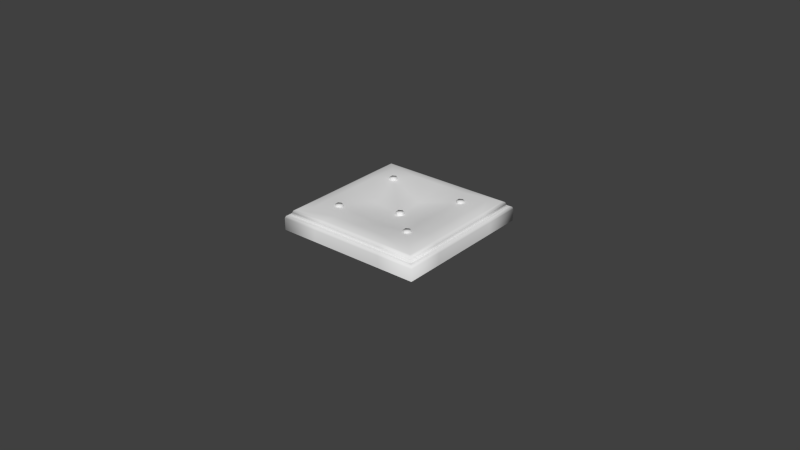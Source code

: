 # Source: LevelModels.blend  (saved by Blender 2.76.0; exported with 4.5.12 LTS)
import bpy
from mathutils import Matrix  # noqa: F401  (used for matrix-valued properties, if any)

bpy.ops.wm.read_factory_settings(use_empty=True)
scene = bpy.context.scene
scene.name = 'Scene'

# ---- collections
col_collection_1 = bpy.data.collections.new('Collection 1'); scene.collection.children.link(col_collection_1)
col_collection_1.hide_render = True
col_collection_1.hide_viewport = True
col_collection_2 = bpy.data.collections.new('Collection 2'); scene.collection.children.link(col_collection_2)
col_collection_2.hide_render = True
col_collection_2.hide_viewport = True
col_collection_3 = bpy.data.collections.new('Collection 3'); scene.collection.children.link(col_collection_3)

# ---- world
world_world = bpy.data.worlds.new('World'); scene.world = world_world
world_world.color = (0.05088, 0.05088, 0.05088)
world_world.use_sun_shadow = False
world_world.sun_shadow_jitter_overblur = 0.0
world_world.cycles.sampling_method = 'MANUAL'
world_world.cycles.sample_map_resolution = 256

# ---- meshes
me_cube = bpy.data.meshes.new('Cube')
me_cube.from_pydata([(-0.8694, -1.0, -0.8694), (-1.0, -0.8694, -0.8694), (-0.8694, -0.8694, -1.0), (-0.9618, -0.9618, -0.8694), (-0.9448, -0.9448, -0.9448), (-0.9618, -0.8694, -0.9618), (-0.8694, -0.9618, -0.9618), (-0.8694, -1.0, 0.8694), (-0.8694, -0.8694, 1.0), (-1.0, -0.8694, 0.8694), (-0.8694, -0.9618, 0.9618), (-0.9448, -0.9448, 0.9448), (-0.9618, -0.8694, 0.9618), (-0.9618, -0.9618, 0.8694), (-0.8694, 1.0, -0.8694), (-0.8694, 0.8694, -1.0), (-1.0, 0.8694, -0.8694), (-0.8694, 0.9618, -0.9618), (-0.9448, 0.9448, -0.9448), (-0.9618, 0.8694, -0.9618), (-0.9618, 0.9618, -0.8694), (-0.8694, 0.8694, 1.0), (-0.8694, 1.0, 0.8694), (-1.0, 0.8694, 0.8694), (-0.8694, 0.9618, 0.9618), (-0.9448, 0.9448, 0.9448), (-0.9618, 0.9618, 0.8694), (-0.9618, 0.8694, 0.9618), (0.8694, -1.0, -0.8694), (0.8694, -0.8694, -1.0), (1.0, -0.8694, -0.8694), (0.8694, -0.9618, -0.9618), (0.9448, -0.9448, -0.9448), (0.9618, -0.8694, -0.9618), (0.9618, -0.9618, -0.8694), (0.8694, -0.8694, 1.0), (0.8694, -1.0, 0.8694), (1.0, -0.8694, 0.8694), (0.8694, -0.9618, 0.9618), (0.9448, -0.9448, 0.9448), (0.9618, -0.9618, 0.8694), (0.9618, -0.8694, 0.9618), (1.0, 0.8694, -0.8694), (0.8694, 0.8694, -1.0), (0.8694, 1.0, -0.8694), (0.9618, 0.8694, -0.9618), (0.9448, 0.9448, -0.9448), (0.8694, 0.9618, -0.9618), (0.9618, 0.9618, -0.8694), (0.8694, 0.8694, 1.0), (1.0, 0.8694, 0.8694), (0.8694, 1.0, 0.8694), (0.9618, 0.8694, 0.9618), (0.9448, 0.9448, 0.9448), (0.9618, 0.9618, 0.8694), (0.8694, 0.9618, 0.9618)], [], [(2, 15, 43, 29), (50, 37, 30, 42), (35, 49, 21, 8), (36, 7, 0, 28), (22, 51, 44, 14), (0, 3, 4, 6), (1, 5, 4, 3), (2, 6, 4, 5), (7, 10, 11, 13), (8, 12, 11, 10), (9, 13, 11, 12), (14, 17, 18, 20), (15, 19, 18, 17), (16, 20, 18, 19), (21, 24, 25, 27), (22, 26, 25, 24), (23, 27, 25, 26), (28, 31, 32, 34), (29, 33, 32, 31), (30, 34, 32, 33), (35, 38, 39, 41), (36, 40, 39, 38), (37, 41, 39, 40), (42, 45, 46, 48), (43, 47, 46, 45), (44, 48, 46, 47), (49, 52, 53, 55), (50, 54, 53, 52), (51, 55, 53, 54), (0, 7, 13, 3), (3, 13, 9, 1), (8, 21, 27, 12), (12, 27, 23, 9), (22, 14, 20, 26), (26, 20, 16, 23), (15, 2, 5, 19), (19, 5, 1, 16), (21, 49, 55, 24), (24, 55, 51, 22), (50, 42, 48, 54), (54, 48, 44, 51), (43, 15, 17, 47), (47, 17, 14, 44), (49, 35, 41, 52), (52, 41, 37, 50), (36, 28, 34, 40), (40, 34, 30, 37), (29, 43, 45, 33), (33, 45, 42, 30), (35, 8, 10, 38), (38, 10, 7, 36), (2, 29, 31, 6), (6, 31, 28, 0), (9, 23, 16, 1)])
me_cube.polygons.foreach_set('use_smooth', [True] * 54)
me_cube.use_remesh_preserve_volume = False
me_cube.use_remesh_preserve_attributes = False
me_cube.use_mirror_vertex_groups = False
me_cube.update()
me_cube_002 = bpy.data.meshes.new('Cube.002')
me_cube_002.from_pydata([(-3.869, -1.0, -0.8694), (-4.0, -0.8694, -0.8694), (-3.869, -0.8694, -1.0), (-3.962, -0.9618, -0.8694), (-3.945, -0.9448, -0.9448), (-3.962, -0.8694, -0.9618), (-3.869, -0.9618, -0.9618), (-3.869, -1.0, 0.8694), (-3.869, -0.8694, 1.0), (-4.0, -0.8694, 0.8694), (-3.869, -0.9618, 0.9618), (-3.945, -0.9448, 0.9448), (-3.962, -0.8694, 0.9618), (-3.962, -0.9618, 0.8694), (-3.869, 1.0, -0.8694), (-3.869, 0.8694, -1.0), (-4.0, 0.8694, -0.8694), (-3.869, 0.9618, -0.9618), (-3.945, 0.9448, -0.9448), (-3.962, 0.8694, -0.9618), (-3.962, 0.9618, -0.8694), (-3.869, 0.8694, 1.0), (-3.869, 1.0, 0.8694), (-4.0, 0.8694, 0.8694), (-3.869, 0.9618, 0.9618), (-3.945, 0.9448, 0.9448), (-3.962, 0.9618, 0.8694), (-3.962, 0.8694, 0.9618), (3.869, -1.0, -0.8694), (3.869, -0.8694, -1.0), (4.0, -0.8694, -0.8694), (3.869, -0.9618, -0.9618), (3.945, -0.9448, -0.9448), (3.962, -0.8694, -0.9618), (3.962, -0.9618, -0.8694), (3.869, -0.8694, 1.0), (3.869, -1.0, 0.8694), (4.0, -0.8694, 0.8694), (3.869, -0.9618, 0.9618), (3.945, -0.9448, 0.9448), (3.962, -0.9618, 0.8694), (3.962, -0.8694, 0.9618), (4.0, 0.8694, -0.8694), (3.869, 0.8694, -1.0), (3.869, 1.0, -0.8694), (3.962, 0.8694, -0.9618), (3.945, 0.9448, -0.9448), (3.869, 0.9618, -0.9618), (3.962, 0.9618, -0.8694), (3.869, 0.8694, 1.0), (4.0, 0.8694, 0.8694), (3.869, 1.0, 0.8694), (3.962, 0.8694, 0.9618), (3.945, 0.9448, 0.9448), (3.962, 0.9618, 0.8694), (3.869, 0.9618, 0.9618)], [], [(0, 3, 4, 6), (1, 5, 4, 3), (2, 6, 4, 5), (7, 10, 11, 13), (8, 12, 11, 10), (9, 13, 11, 12), (14, 17, 18, 20), (15, 19, 18, 17), (16, 20, 18, 19), (21, 24, 25, 27), (22, 26, 25, 24), (23, 27, 25, 26), (0, 7, 13, 3), (3, 13, 9, 1), (8, 21, 27, 12), (12, 27, 23, 9), (22, 14, 20, 26), (26, 20, 16, 23), (15, 2, 5, 19), (19, 5, 1, 16), (9, 23, 16, 1), (51, 44, 14, 22), (21, 8, 35, 49), (7, 0, 28, 36), (55, 51, 22, 24), (24, 21, 49, 55), (15, 17, 47, 43), (2, 15, 43, 29), (38, 35, 8, 10), (50, 37, 30, 42), (31, 28, 0, 6), (29, 31, 6, 2), (28, 31, 32, 34), (29, 33, 32, 31), (30, 34, 32, 33), (35, 38, 39, 41), (36, 40, 39, 38), (37, 41, 39, 40), (42, 45, 46, 48), (43, 47, 46, 45), (44, 48, 46, 47), (49, 52, 53, 55), (50, 54, 53, 52), (51, 55, 53, 54), (36, 38, 10, 7), (50, 42, 48, 54), (54, 48, 44, 51), (49, 35, 41, 52), (52, 41, 37, 50), (36, 28, 34, 40), (40, 34, 30, 37), (29, 43, 45, 33), (33, 45, 42, 30), (17, 14, 44, 47)])
me_cube_002.polygons.foreach_set('use_smooth', [True] * 54)
me_cube_002.use_remesh_preserve_volume = False
me_cube_002.use_remesh_preserve_attributes = False
me_cube_002.use_mirror_vertex_groups = False
me_cube_002.update()
me_plane = bpy.data.meshes.new('Plane')
me_plane.from_pydata([(1.0, 1.0, 0.0), (0.9348, 0.9348, 0.2), (1.0, 1.0, 0.1623), (0.9623, 0.9623, 0.2), (0.989, 0.989, 0.189), (0.9348, 0.9348, 0.2316), (0.8971, 0.8971, 0.2693), (0.9238, 0.9238, 0.2582), (0.7589, 0.7589, 0.288), (0.4945, 0.989, 0.189), (0.4812, 0.9623, 0.2), (0.4619, 0.9238, 0.2582), (0.4486, 0.8971, 0.2693), (0.3795, 0.7589, 0.288), (0.5, 1.0, 0.0), (0.4674, 0.9348, 0.2), (0.5, 1.0, 0.1623), (0.4674, 0.9348, 0.2316), (1.0, 0.5, 0.0), (0.9348, 0.4674, 0.2), (1.0, 0.5, 0.1623), (0.9348, 0.4674, 0.2316), (0.989, 0.4945, 0.189), (0.9623, 0.4812, 0.2), (0.9238, 0.4619, 0.2582), (0.8971, 0.4486, 0.2693), (0.7589, 0.3795, 0.288), (0.539, 0.5162, 0.2954), (0.04478, 0.02585, 0.1344), (0.04478, 0.02585, 0.184), (0.539, 0.5682, 0.263), (0.5838, 0.5423, 0.263), (0.5838, 0.4906, 0.263), (0.539, 0.4648, 0.263), (0.4942, 0.4906, 0.263), (0.4942, 0.5423, 0.263), (0.539, 0.5682, 0.3126), (0.5838, 0.5423, 0.3126), (0.5838, 0.4906, 0.3126), (0.539, 0.4648, 0.3126), (0.4942, 0.4906, 0.3126), (0.4942, 0.5423, 0.3126), (-1.0, 1.0, 0.0), (-0.9348, 0.9348, 0.2), (-1.0, 1.0, 0.1623), (-0.9623, 0.9623, 0.2), (-0.989, 0.989, 0.189), (-0.9348, 0.9348, 0.2316), (-0.8971, 0.8971, 0.2693), (-0.9238, 0.9238, 0.2582), (-0.7589, 0.7589, 0.288), (0.0, 1.0, 0.0), (0.0, 0.9348, 0.2), (0.0, 1.0, 0.1623), (0.0, 0.989, 0.189), (0.0, 0.9623, 0.2), (0.0, 0.9348, 0.2316), (0.0, 0.9238, 0.2582), (0.0, 0.8971, 0.2693), (0.0, 0.7589, 0.288), (-0.4945, 0.989, 0.189), (-0.4812, 0.9623, 0.2), (-0.4619, 0.9238, 0.2582), (-0.4486, 0.8971, 0.2693), (-0.3795, 0.7589, 0.288), (-0.5, 1.0, 0.0), (-0.4674, 0.9348, 0.2), (-0.5, 1.0, 0.1623), (-0.4674, 0.9348, 0.2316), (-1.0, 0.5, 0.0), (-0.9348, 0.4674, 0.2), (-1.0, 0.5, 0.1623), (-0.9348, 0.4674, 0.2316), (0.0, 0.3795, 0.1602), (-0.989, 0.4945, 0.189), (-0.9623, 0.4812, 0.2), (-0.9238, 0.4619, 0.2582), (-0.8971, 0.4486, 0.2693), (-0.7589, 0.3795, 0.288), (-0.539, 0.5162, 0.2954), (0.0, 0.05171, 0.1344), (-0.04478, 0.02585, 0.1344), (0.0, 0.05171, 0.184), (-0.04478, 0.02585, 0.184), (-0.539, 0.5682, 0.263), (-0.5838, 0.5423, 0.263), (-0.5838, 0.4906, 0.263), (-0.539, 0.4648, 0.263), (-0.4942, 0.4906, 0.263), (-0.4942, 0.5423, 0.263), (-0.539, 0.5682, 0.3126), (-0.5838, 0.5423, 0.3126), (-0.5838, 0.4906, 0.3126), (-0.539, 0.4648, 0.3126), (-0.4942, 0.4906, 0.3126), (-0.4942, 0.5423, 0.3126), (1.0, -1.0, 0.0), (0.9348, -0.9348, 0.2), (1.0, -1.0, 0.1623), (0.9623, -0.9623, 0.2), (0.989, -0.989, 0.189), (0.9348, -0.9348, 0.2316), (0.8971, -0.8971, 0.2693), (0.9238, -0.9238, 0.2582), (0.7589, -0.7589, 0.288), (1.0, 0.0, 0.0), (0.9348, 0.0, 0.2), (1.0, 0.0, 0.1623), (0.989, 0.0, 0.189), (0.9623, 0.0, 0.2), (0.9348, 0.0, 0.2316), (0.9238, 0.0, 0.2582), (0.8971, 0.0, 0.2693), (0.7589, 0.0, 0.288), (0.4945, -0.989, 0.189), (0.4812, -0.9623, 0.2), (0.4619, -0.9238, 0.2582), (0.4486, -0.8971, 0.2693), (0.3795, -0.7589, 0.288), (0.5, -1.0, 0.0), (0.4674, -0.9348, 0.2), (0.5, -1.0, 0.1623), (0.4674, -0.9348, 0.2316), (0.3719, 0.0, 0.1906), (1.0, -0.5, 0.0), (0.9348, -0.4674, 0.2), (1.0, -0.5, 0.1623), (0.9348, -0.4674, 0.2316), (0.989, -0.4945, 0.189), (0.9623, -0.4812, 0.2), (0.9238, -0.4619, 0.2582), (0.8971, -0.4486, 0.2693), (0.7589, -0.3795, 0.288), (0.539, -0.5162, 0.2954), (0.04478, -0.02585, 0.1344), (0.04478, -0.02585, 0.184), (0.539, -0.5682, 0.263), (0.5838, -0.5423, 0.263), (0.5838, -0.4906, 0.263), (0.539, -0.4648, 0.263), (0.4942, -0.4906, 0.263), (0.4942, -0.5423, 0.263), (0.539, -0.5682, 0.3126), (0.5838, -0.5423, 0.3126), (0.5838, -0.4906, 0.3126), (0.539, -0.4648, 0.3126), (0.4942, -0.4906, 0.3126), (0.4942, -0.5423, 0.3126), (-1.0, -1.0, 0.0), (-0.9348, -0.9348, 0.2), (-1.0, -1.0, 0.1623), (-0.9623, -0.9623, 0.2), (-0.989, -0.989, 0.189), (-0.9348, -0.9348, 0.2316), (-0.8971, -0.8971, 0.2693), (-0.9238, -0.9238, 0.2582), (-0.7589, -0.7589, 0.288), (0.0, -1.0, 0.0), (0.0, -0.9348, 0.2), (0.0, -1.0, 0.1623), (0.0, -0.989, 0.189), (0.0, -0.9623, 0.2), (0.0, -0.9348, 0.2316), (0.0, -0.9238, 0.2582), (0.0, -0.8971, 0.2693), (0.0, -0.7589, 0.288), (-1.0, 0.0, 0.0), (-0.9348, 0.0, 0.2), (-1.0, 0.0, 0.1623), (-0.989, 0.0, 0.189), (-0.9623, 0.0, 0.2), (-0.9348, 0.0, 0.2316), (-0.9238, 0.0, 0.2582), (-0.8971, 0.0, 0.2693), (-0.7589, 0.0, 0.288), (0.0, 0.0, 0.1411), (-0.4945, -0.989, 0.189), (-0.4812, -0.9623, 0.2), (-0.4619, -0.9238, 0.2582), (-0.4486, -0.8971, 0.2693), (-0.3795, -0.7589, 0.288), (-0.5, -1.0, 0.0), (-0.4674, -0.9348, 0.2), (-0.5, -1.0, 0.1623), (-0.4674, -0.9348, 0.2316), (-0.3719, 0.0, 0.1906), (-1.0, -0.5, 0.0), (-0.9348, -0.4674, 0.2), (-1.0, -0.5, 0.1623), (-0.9348, -0.4674, 0.2316), (0.0, -0.3795, 0.1602), (-0.989, -0.4945, 0.189), (-0.9623, -0.4812, 0.2), (-0.9238, -0.4619, 0.2582), (-0.8971, -0.4486, 0.2693), (-0.7589, -0.3795, 0.288), (-0.539, -0.5162, 0.2954), (0.0, -0.05171, 0.1344), (-0.04478, -0.02585, 0.1344), (0.0, -0.05171, 0.184), (-0.04478, -0.02585, 0.184), (-0.539, -0.5682, 0.263), (-0.5838, -0.5423, 0.263), (-0.5838, -0.4906, 0.263), (-0.539, -0.4648, 0.263), (-0.4942, -0.4906, 0.263), (-0.4942, -0.5423, 0.263), (-0.539, -0.5682, 0.3126), (-0.5838, -0.5423, 0.3126), (-0.5838, -0.4906, 0.3126), (-0.539, -0.4648, 0.3126), (-0.4942, -0.4906, 0.3126), (-0.4942, -0.5423, 0.3126)], [], [(23, 3, 1, 19), (18, 0, 2, 20), (19, 1, 5, 21), (20, 2, 4, 22), (22, 4, 3, 23), (21, 5, 7, 24), (24, 7, 6, 25), (27, 26, 8, 13), (25, 6, 8, 26), (11, 57, 58, 12), (17, 56, 57, 11), (9, 54, 55, 10), (16, 53, 54, 9), (12, 58, 59, 13), (15, 52, 56, 17), (10, 55, 52, 15), (14, 51, 53, 16), (0, 14, 16, 2), (3, 10, 15, 1), (1, 15, 17, 5), (6, 12, 13, 8), (2, 16, 9, 4), (4, 9, 10, 3), (5, 17, 11, 7), (7, 11, 12, 6), (73, 27, 13, 59), (175, 123, 27, 73), (112, 25, 26, 113), (123, 113, 26, 27), (111, 24, 25, 112), (110, 21, 24, 111), (108, 22, 23, 109), (107, 20, 22, 108), (106, 19, 21, 110), (105, 18, 20, 107), (109, 23, 19, 106), (80, 82, 29, 28), (198, 200, 83, 81), (35, 34, 40, 41), (33, 32, 38, 39), (31, 30, 36, 37), (30, 35, 41, 36), (34, 33, 39, 40), (32, 31, 37, 38), (37, 36, 39, 38), (40, 39, 36, 41), (75, 70, 43, 45), (69, 71, 44, 42), (70, 72, 47, 43), (71, 74, 46, 44), (74, 75, 45, 46), (72, 76, 49, 47), (76, 77, 48, 49), (79, 64, 50, 78), (77, 78, 50, 48), (62, 63, 58, 57), (68, 62, 57, 56), (60, 61, 55, 54), (67, 60, 54, 53), (63, 64, 59, 58), (66, 68, 56, 52), (61, 66, 52, 55), (65, 67, 53, 51), (42, 44, 67, 65), (45, 43, 66, 61), (43, 47, 68, 66), (48, 50, 64, 63), (44, 46, 60, 67), (46, 45, 61, 60), (47, 49, 62, 68), (49, 48, 63, 62), (73, 59, 64, 79), (175, 73, 79, 185), (173, 174, 78, 77), (185, 79, 78, 174), (172, 173, 77, 76), (171, 172, 76, 72), (169, 170, 75, 74), (168, 169, 74, 71), (167, 171, 72, 70), (166, 168, 71, 69), (170, 167, 70, 75), (80, 81, 83, 82), (29, 82, 199, 135), (89, 95, 94, 88), (87, 93, 92, 86), (85, 91, 90, 84), (84, 90, 95, 89), (88, 94, 93, 87), (86, 92, 91, 85), (91, 92, 93, 90), (94, 95, 90, 93), (129, 125, 97, 99), (124, 126, 98, 96), (125, 127, 101, 97), (126, 128, 100, 98), (128, 129, 99, 100), (127, 130, 103, 101), (130, 131, 102, 103), (133, 118, 104, 132), (131, 132, 104, 102), (116, 117, 164, 163), (122, 116, 163, 162), (114, 115, 161, 160), (121, 114, 160, 159), (117, 118, 165, 164), (120, 122, 162, 158), (115, 120, 158, 161), (119, 121, 159, 157), (96, 98, 121, 119), (99, 97, 120, 115), (97, 101, 122, 120), (102, 104, 118, 117), (98, 100, 114, 121), (100, 99, 115, 114), (101, 103, 116, 122), (103, 102, 117, 116), (190, 165, 118, 133), (175, 190, 133, 123), (112, 113, 132, 131), (123, 133, 132, 113), (111, 112, 131, 130), (110, 111, 130, 127), (108, 109, 129, 128), (107, 108, 128, 126), (106, 110, 127, 125), (105, 107, 126, 124), (109, 106, 125, 129), (197, 134, 135, 199), (141, 147, 146, 140), (139, 145, 144, 138), (137, 143, 142, 136), (136, 142, 147, 141), (140, 146, 145, 139), (138, 144, 143, 137), (143, 144, 145, 142), (146, 147, 142, 145), (192, 151, 149, 187), (186, 148, 150, 188), (187, 149, 153, 189), (188, 150, 152, 191), (191, 152, 151, 192), (189, 153, 155, 193), (193, 155, 154, 194), (196, 195, 156, 180), (194, 154, 156, 195), (178, 163, 164, 179), (184, 162, 163, 178), (176, 160, 161, 177), (183, 159, 160, 176), (179, 164, 165, 180), (182, 158, 162, 184), (177, 161, 158, 182), (181, 157, 159, 183), (148, 181, 183, 150), (151, 177, 182, 149), (149, 182, 184, 153), (154, 179, 180, 156), (150, 183, 176, 152), (152, 176, 177, 151), (153, 184, 178, 155), (155, 178, 179, 154), (190, 196, 180, 165), (175, 185, 196, 190), (173, 194, 195, 174), (185, 174, 195, 196), (172, 193, 194, 173), (171, 189, 193, 172), (169, 191, 192, 170), (168, 188, 191, 169), (167, 187, 189, 171), (166, 186, 188, 168), (170, 192, 187, 167), (197, 199, 200, 198), (83, 200, 199, 82), (206, 205, 211, 212), (204, 203, 209, 210), (202, 201, 207, 208), (201, 206, 212, 207), (205, 204, 210, 211), (203, 202, 208, 209), (208, 207, 210, 209), (211, 210, 207, 212), (134, 28, 29, 135)])
me_plane.polygons.foreach_set('use_smooth', [True] * 184)
me_plane.use_remesh_preserve_volume = False
me_plane.use_remesh_preserve_attributes = False
me_plane.use_mirror_vertex_groups = False
me_plane.update()

# ---- objects
ob_1x1 = bpy.data.objects.new('1x1', me_cube)
ob_4x1 = bpy.data.objects.new('4x1', me_cube_002)
ob_cussion_1x1 = bpy.data.objects.new('cussion_1x1', me_plane)

# ---- transforms, parenting, visibility, modifiers, constraints
ob_1x1.location = (0.0, 0.0, 0.0)
ob_1x1.lineart.crease_threshold = 0.0
ob_4x1.location = (0.0, 0.0, 0.0)
ob_4x1.lineart.crease_threshold = 0.0
ob_cussion_1x1.location = (0.0, 0.0, 0.0)
ob_cussion_1x1.lineart.crease_threshold = 0.0

# ---- collection membership
col_collection_1.objects.link(ob_1x1)
col_collection_2.objects.link(ob_4x1)
col_collection_3.objects.link(ob_cussion_1x1)

# ---- scene / render settings (as saved in the file)
scene.frame_start = 1; scene.frame_end = 250; scene.frame_set(1)
scene.render.engine = 'BLENDER_EEVEE_NEXT'
scene.render.resolution_percentage = 50
scene.render.dither_intensity = 0.0
scene.cycles.use_denoising = False
scene.cycles.samples = 10
scene.cycles.sampling_pattern = 'TABULATED_SOBOL'
scene.cycles.light_sampling_threshold = 0.0
scene.cycles.use_adaptive_sampling = False
scene.cycles.use_light_tree = False
scene.cycles.blur_glossy = 0.0
scene.cycles.pixel_filter_type = 'GAUSSIAN'
scene.cycles.sample_clamp_indirect = 0.0
scene.view_settings.view_transform = 'Standard'
bpy.context.view_layer.update()

# ---- added for rendering (the .blend has no active camera and no usable light): camera, sun
cam_auto = bpy.data.cameras.new('AutoCamera')
cam_auto.lens = 50.0
cam_auto.sensor_width = 36.0
cam_auto.clip_end = 1000.0
ob_auto_camera = bpy.data.objects.new('AutoCamera', cam_auto)
scene.collection.objects.link(ob_auto_camera)
ob_auto_camera.location = (7.85079, -9.42095, 6.28063)
ob_auto_camera.rotation_euler = (1.09748, -7.21219e-08, 0.694738)
scene.camera = ob_auto_camera
light_auto_sun = bpy.data.lights.new('AutoSun', 'SUN')
light_auto_sun.energy = 3.0
light_auto_sun.angle = 0.0523599
ob_auto_sun = bpy.data.objects.new('AutoSun', light_auto_sun)
scene.collection.objects.link(ob_auto_sun)
ob_auto_sun.rotation_euler = (0.872665, 0.174533, 0.523599)
bpy.context.view_layer.update()
